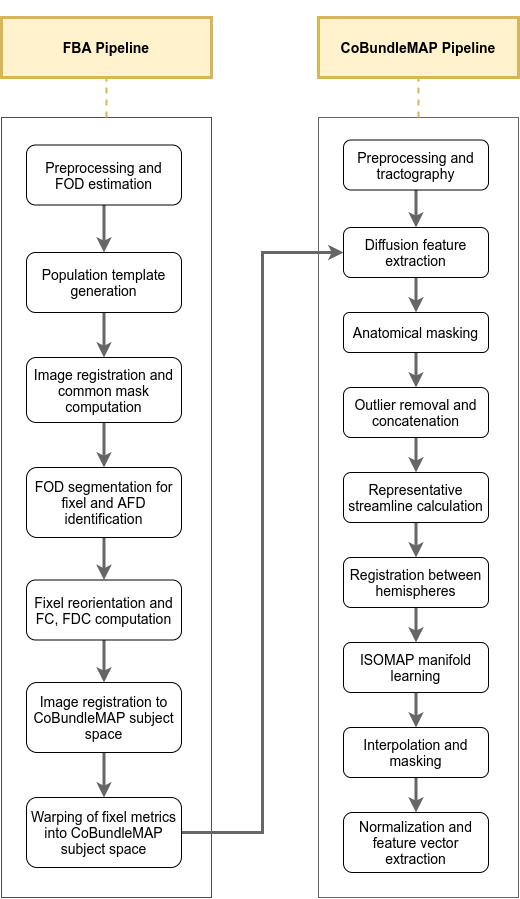

The diagram above was exported from draw.io. Its source (the exported page's mxGraphModel, read from the mxfile embedded in the PNG):
<mxGraphModel dx="1594" dy="915" grid="1" gridSize="10" guides="1" tooltips="1" connect="1" arrows="1" fold="1" page="1" pageScale="1" pageWidth="850" pageHeight="1100" math="0" shadow="0">
  <root>
    <mxCell id="0" />
    <mxCell id="1" parent="0" />
    <mxCell id="UZIz8h3x4HYOELWjF8-p-1" value="" style="rounded=0;whiteSpace=wrap;html=1;strokeWidth=1;strokeColor=#4D4D4D;" vertex="1" parent="1">
      <mxGeometry x="167" y="160" width="210" height="780" as="geometry" />
    </mxCell>
    <mxCell id="UZIz8h3x4HYOELWjF8-p-2" value="" style="rounded=0;whiteSpace=wrap;html=1;strokeWidth=1;strokeColor=#666666;" vertex="1" parent="1">
      <mxGeometry x="484" y="160" width="200" height="780" as="geometry" />
    </mxCell>
    <mxCell id="UZIz8h3x4HYOELWjF8-p-8" style="edgeStyle=orthogonalEdgeStyle;rounded=0;orthogonalLoop=1;jettySize=auto;html=1;exitX=0.5;exitY=1;exitDx=0;exitDy=0;fontSize=14;" edge="1" parent="1">
      <mxGeometry relative="1" as="geometry">
        <mxPoint x="237" y="50" as="sourcePoint" />
        <mxPoint x="237" y="50" as="targetPoint" />
      </mxGeometry>
    </mxCell>
    <mxCell id="UZIz8h3x4HYOELWjF8-p-48" value="" style="edgeStyle=orthogonalEdgeStyle;rounded=0;jumpSize=8;orthogonalLoop=1;jettySize=auto;html=1;startSize=6;strokeWidth=3;fontSize=14;strokeColor=#666666;" edge="1" parent="1" source="UZIz8h3x4HYOELWjF8-p-9" target="UZIz8h3x4HYOELWjF8-p-16">
      <mxGeometry relative="1" as="geometry" />
    </mxCell>
    <mxCell id="UZIz8h3x4HYOELWjF8-p-9" value="Preprocessing and FOD estimation" style="rounded=1;whiteSpace=wrap;html=1;fontSize=14;spacing=4;" vertex="1" parent="1">
      <mxGeometry x="192" y="187.5" width="155" height="60" as="geometry" />
    </mxCell>
    <mxCell id="UZIz8h3x4HYOELWjF8-p-49" value="" style="edgeStyle=orthogonalEdgeStyle;rounded=0;jumpSize=8;orthogonalLoop=1;jettySize=auto;html=1;startSize=6;strokeWidth=3;fontSize=14;strokeColor=#666666;" edge="1" parent="1" source="UZIz8h3x4HYOELWjF8-p-16" target="UZIz8h3x4HYOELWjF8-p-39">
      <mxGeometry relative="1" as="geometry" />
    </mxCell>
    <mxCell id="UZIz8h3x4HYOELWjF8-p-16" value="Population template generation" style="rounded=1;whiteSpace=wrap;html=1;fontSize=14;" vertex="1" parent="1">
      <mxGeometry x="192" y="295" width="155" height="60" as="geometry" />
    </mxCell>
    <mxCell id="UZIz8h3x4HYOELWjF8-p-53" value="" style="edgeStyle=orthogonalEdgeStyle;rounded=0;jumpSize=8;orthogonalLoop=1;jettySize=auto;html=1;startSize=6;strokeWidth=3;fontSize=14;strokeColor=#666666;" edge="1" parent="1" source="UZIz8h3x4HYOELWjF8-p-20" target="UZIz8h3x4HYOELWjF8-p-21">
      <mxGeometry relative="1" as="geometry" />
    </mxCell>
    <mxCell id="UZIz8h3x4HYOELWjF8-p-20" value="Image registration to CoBundleMAP subject space" style="rounded=1;whiteSpace=wrap;html=1;fontSize=14;" vertex="1" parent="1">
      <mxGeometry x="192" y="725" width="155" height="70" as="geometry" />
    </mxCell>
    <mxCell id="UZIz8h3x4HYOELWjF8-p-38" style="edgeStyle=orthogonalEdgeStyle;rounded=0;orthogonalLoop=1;jettySize=auto;html=1;entryX=0;entryY=0.5;entryDx=0;entryDy=0;fontSize=14;strokeWidth=3;strokeColor=#666666;startSize=6;" edge="1" parent="1" source="UZIz8h3x4HYOELWjF8-p-21" target="UZIz8h3x4HYOELWjF8-p-30">
      <mxGeometry relative="1" as="geometry" />
    </mxCell>
    <mxCell id="UZIz8h3x4HYOELWjF8-p-21" value="Warping of fixel metrics into CoBundleMAP subject space" style="rounded=1;whiteSpace=wrap;html=1;fontSize=14;spacing=2;" vertex="1" parent="1">
      <mxGeometry x="192" y="840" width="155" height="70" as="geometry" />
    </mxCell>
    <mxCell id="UZIz8h3x4HYOELWjF8-p-59" value="" style="edgeStyle=orthogonalEdgeStyle;rounded=0;jumpSize=8;orthogonalLoop=1;jettySize=auto;html=1;startSize=6;strokeWidth=3;fontSize=14;strokeColor=#666666;" edge="1" parent="1" source="UZIz8h3x4HYOELWjF8-p-29" target="UZIz8h3x4HYOELWjF8-p-30">
      <mxGeometry relative="1" as="geometry" />
    </mxCell>
    <mxCell id="UZIz8h3x4HYOELWjF8-p-29" value="Preprocessing and tractography" style="rounded=1;whiteSpace=wrap;html=1;fontSize=14;" vertex="1" parent="1">
      <mxGeometry x="509" y="182.5" width="145" height="50" as="geometry" />
    </mxCell>
    <mxCell id="UZIz8h3x4HYOELWjF8-p-60" value="" style="edgeStyle=orthogonalEdgeStyle;rounded=0;jumpSize=8;orthogonalLoop=1;jettySize=auto;html=1;startSize=6;strokeWidth=3;fontSize=14;strokeColor=#666666;" edge="1" parent="1" source="UZIz8h3x4HYOELWjF8-p-30" target="UZIz8h3x4HYOELWjF8-p-31">
      <mxGeometry relative="1" as="geometry" />
    </mxCell>
    <mxCell id="UZIz8h3x4HYOELWjF8-p-30" value="Diffusion feature extraction" style="rounded=1;whiteSpace=wrap;html=1;fontSize=14;" vertex="1" parent="1">
      <mxGeometry x="509" y="270" width="145" height="50" as="geometry" />
    </mxCell>
    <mxCell id="UZIz8h3x4HYOELWjF8-p-61" value="" style="edgeStyle=orthogonalEdgeStyle;rounded=0;jumpSize=8;orthogonalLoop=1;jettySize=auto;html=1;startSize=6;strokeWidth=3;fontSize=14;strokeColor=#666666;" edge="1" parent="1" source="UZIz8h3x4HYOELWjF8-p-31" target="UZIz8h3x4HYOELWjF8-p-32">
      <mxGeometry relative="1" as="geometry" />
    </mxCell>
    <mxCell id="UZIz8h3x4HYOELWjF8-p-31" value="Anatomical masking" style="rounded=1;whiteSpace=wrap;html=1;fontSize=14;" vertex="1" parent="1">
      <mxGeometry x="509" y="355" width="145" height="40" as="geometry" />
    </mxCell>
    <mxCell id="UZIz8h3x4HYOELWjF8-p-62" value="" style="edgeStyle=orthogonalEdgeStyle;rounded=0;jumpSize=8;orthogonalLoop=1;jettySize=auto;html=1;startSize=6;strokeWidth=3;fontSize=14;strokeColor=#666666;" edge="1" parent="1" source="UZIz8h3x4HYOELWjF8-p-32" target="UZIz8h3x4HYOELWjF8-p-33">
      <mxGeometry relative="1" as="geometry" />
    </mxCell>
    <mxCell id="UZIz8h3x4HYOELWjF8-p-32" value="Outlier removal and concatenation" style="rounded=1;whiteSpace=wrap;html=1;fontSize=14;" vertex="1" parent="1">
      <mxGeometry x="509" y="430" width="145" height="50" as="geometry" />
    </mxCell>
    <mxCell id="UZIz8h3x4HYOELWjF8-p-63" value="" style="edgeStyle=orthogonalEdgeStyle;rounded=0;jumpSize=8;orthogonalLoop=1;jettySize=auto;html=1;startSize=6;strokeWidth=3;fontSize=14;strokeColor=#666666;" edge="1" parent="1" source="UZIz8h3x4HYOELWjF8-p-33" target="UZIz8h3x4HYOELWjF8-p-34">
      <mxGeometry relative="1" as="geometry" />
    </mxCell>
    <mxCell id="UZIz8h3x4HYOELWjF8-p-33" value="Representative streamline calculation" style="rounded=1;whiteSpace=wrap;html=1;fontSize=14;" vertex="1" parent="1">
      <mxGeometry x="509" y="515" width="145" height="50" as="geometry" />
    </mxCell>
    <mxCell id="UZIz8h3x4HYOELWjF8-p-64" value="" style="edgeStyle=orthogonalEdgeStyle;rounded=0;jumpSize=8;orthogonalLoop=1;jettySize=auto;html=1;startSize=6;strokeWidth=3;fontSize=14;strokeColor=#666666;" edge="1" parent="1" source="UZIz8h3x4HYOELWjF8-p-34" target="UZIz8h3x4HYOELWjF8-p-35">
      <mxGeometry relative="1" as="geometry" />
    </mxCell>
    <mxCell id="UZIz8h3x4HYOELWjF8-p-34" value="Registration between hemispheres" style="rounded=1;whiteSpace=wrap;html=1;fontSize=14;" vertex="1" parent="1">
      <mxGeometry x="509" y="600" width="145" height="50" as="geometry" />
    </mxCell>
    <mxCell id="UZIz8h3x4HYOELWjF8-p-65" value="" style="edgeStyle=orthogonalEdgeStyle;rounded=0;jumpSize=8;orthogonalLoop=1;jettySize=auto;html=1;startSize=6;strokeWidth=3;fontSize=14;strokeColor=#666666;" edge="1" parent="1" source="UZIz8h3x4HYOELWjF8-p-35" target="UZIz8h3x4HYOELWjF8-p-36">
      <mxGeometry relative="1" as="geometry" />
    </mxCell>
    <mxCell id="UZIz8h3x4HYOELWjF8-p-35" value="ISOMAP manifold learning" style="rounded=1;whiteSpace=wrap;html=1;fontSize=14;" vertex="1" parent="1">
      <mxGeometry x="509" y="685" width="145" height="50" as="geometry" />
    </mxCell>
    <mxCell id="UZIz8h3x4HYOELWjF8-p-66" value="" style="edgeStyle=orthogonalEdgeStyle;rounded=0;jumpSize=8;orthogonalLoop=1;jettySize=auto;html=1;startSize=6;strokeWidth=3;fontSize=14;strokeColor=#666666;" edge="1" parent="1" source="UZIz8h3x4HYOELWjF8-p-36" target="UZIz8h3x4HYOELWjF8-p-37">
      <mxGeometry relative="1" as="geometry" />
    </mxCell>
    <mxCell id="UZIz8h3x4HYOELWjF8-p-36" value="Interpolation and masking" style="rounded=1;whiteSpace=wrap;html=1;fontSize=14;" vertex="1" parent="1">
      <mxGeometry x="509" y="770" width="145" height="50" as="geometry" />
    </mxCell>
    <mxCell id="UZIz8h3x4HYOELWjF8-p-37" value="Normalization and feature vector extraction" style="rounded=1;whiteSpace=wrap;html=1;fontSize=14;" vertex="1" parent="1">
      <mxGeometry x="509" y="855" width="145" height="60" as="geometry" />
    </mxCell>
    <mxCell id="UZIz8h3x4HYOELWjF8-p-50" value="" style="edgeStyle=orthogonalEdgeStyle;rounded=0;jumpSize=8;orthogonalLoop=1;jettySize=auto;html=1;startSize=6;strokeWidth=3;fontSize=14;strokeColor=#666666;" edge="1" parent="1" source="UZIz8h3x4HYOELWjF8-p-39" target="UZIz8h3x4HYOELWjF8-p-40">
      <mxGeometry relative="1" as="geometry" />
    </mxCell>
    <mxCell id="UZIz8h3x4HYOELWjF8-p-39" value="Image registration and common mask computation" style="rounded=1;whiteSpace=wrap;html=1;fontSize=14;" vertex="1" parent="1">
      <mxGeometry x="192" y="400" width="155" height="65" as="geometry" />
    </mxCell>
    <mxCell id="UZIz8h3x4HYOELWjF8-p-51" value="" style="edgeStyle=orthogonalEdgeStyle;rounded=0;jumpSize=8;orthogonalLoop=1;jettySize=auto;html=1;startSize=6;strokeWidth=3;fontSize=14;strokeColor=#666666;" edge="1" parent="1" source="UZIz8h3x4HYOELWjF8-p-40" target="UZIz8h3x4HYOELWjF8-p-41">
      <mxGeometry relative="1" as="geometry" />
    </mxCell>
    <mxCell id="UZIz8h3x4HYOELWjF8-p-40" value="FOD segmentation for fixel and AFD identification" style="rounded=1;whiteSpace=wrap;html=1;fontSize=14;" vertex="1" parent="1">
      <mxGeometry x="192" y="510" width="155" height="70" as="geometry" />
    </mxCell>
    <mxCell id="UZIz8h3x4HYOELWjF8-p-52" value="" style="edgeStyle=orthogonalEdgeStyle;rounded=0;jumpSize=8;orthogonalLoop=1;jettySize=auto;html=1;startSize=6;strokeWidth=3;fontSize=14;strokeColor=#666666;" edge="1" parent="1" source="UZIz8h3x4HYOELWjF8-p-41" target="UZIz8h3x4HYOELWjF8-p-20">
      <mxGeometry relative="1" as="geometry" />
    </mxCell>
    <mxCell id="UZIz8h3x4HYOELWjF8-p-41" value="Fixel reorientation and FC, FDC computation" style="rounded=1;whiteSpace=wrap;html=1;fontSize=14;" vertex="1" parent="1">
      <mxGeometry x="192" y="622.5" width="155" height="60" as="geometry" />
    </mxCell>
    <mxCell id="UZIz8h3x4HYOELWjF8-p-44" value="&lt;span style=&quot;font-weight: 700&quot;&gt;FBA Pipeline&lt;/span&gt;" style="rounded=0;whiteSpace=wrap;html=1;labelBackgroundColor=none;strokeColor=#d6b656;strokeWidth=3;fillColor=#fff2cc;fontSize=14;" vertex="1" parent="1">
      <mxGeometry x="167" y="60" width="210" height="60" as="geometry" />
    </mxCell>
    <mxCell id="UZIz8h3x4HYOELWjF8-p-45" value="&lt;span style=&quot;font-weight: 700&quot;&gt;CoBundleMAP Pipeline&lt;/span&gt;" style="rounded=0;whiteSpace=wrap;html=1;labelBackgroundColor=none;strokeColor=#d6b656;strokeWidth=3;fillColor=#fff2cc;fontSize=14;" vertex="1" parent="1">
      <mxGeometry x="484" y="60" width="200" height="60" as="geometry" />
    </mxCell>
    <mxCell id="UZIz8h3x4HYOELWjF8-p-46" value="" style="endArrow=none;dashed=1;html=1;fontSize=14;entryX=0.5;entryY=1;entryDx=0;entryDy=0;jumpSize=8;strokeWidth=2;fillColor=#fff2cc;strokeColor=#d6b656;startSize=6;exitX=0.5;exitY=0;exitDx=0;exitDy=0;" edge="1" parent="1" source="UZIz8h3x4HYOELWjF8-p-1" target="UZIz8h3x4HYOELWjF8-p-44">
      <mxGeometry width="50" height="50" relative="1" as="geometry">
        <mxPoint x="252" y="160" as="sourcePoint" />
        <mxPoint x="297" y="110" as="targetPoint" />
      </mxGeometry>
    </mxCell>
    <mxCell id="UZIz8h3x4HYOELWjF8-p-47" value="" style="endArrow=none;dashed=1;html=1;fontSize=14;jumpSize=8;strokeWidth=2;fillColor=#fff2cc;strokeColor=#d6b656;startSize=6;entryX=0.5;entryY=1;entryDx=0;entryDy=0;exitX=0.5;exitY=0;exitDx=0;exitDy=0;" edge="1" parent="1" source="UZIz8h3x4HYOELWjF8-p-2" target="UZIz8h3x4HYOELWjF8-p-45">
      <mxGeometry width="50" height="50" relative="1" as="geometry">
        <mxPoint x="568.6600000000001" y="160" as="sourcePoint" />
        <mxPoint x="569" y="130" as="targetPoint" />
      </mxGeometry>
    </mxCell>
  </root>
</mxGraphModel>